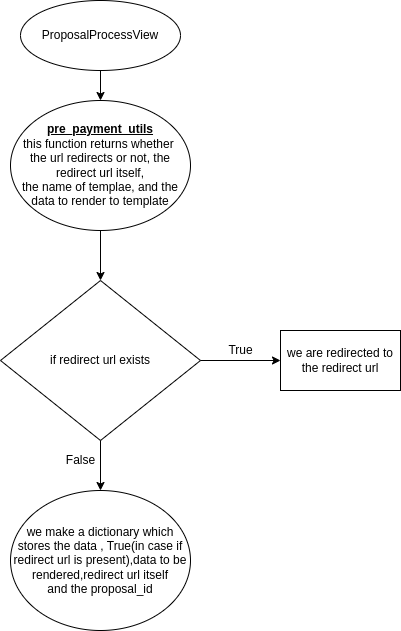

The diagram above was exported from draw.io. Its source (the exported page's mxGraphModel, read from the mxfile embedded in the PNG):
<mxGraphModel dx="808" dy="495" grid="1" gridSize="10" guides="1" tooltips="1" connect="1" arrows="1" fold="1" page="1" pageScale="1" pageWidth="827" pageHeight="1169" math="0" shadow="0">
  <root>
    <mxCell id="0" />
    <mxCell id="1" parent="0" />
    <mxCell id="K1qwXypX5YwrlyXbWB4m-1" value="ProposalProcessView" style="ellipse;whiteSpace=wrap;html=1;" vertex="1" parent="1">
      <mxGeometry x="120" y="80" width="160" height="70" as="geometry" />
    </mxCell>
    <mxCell id="K1qwXypX5YwrlyXbWB4m-2" value="" style="endArrow=classic;html=1;rounded=0;exitX=0.5;exitY=1;exitDx=0;exitDy=0;" edge="1" parent="1" source="K1qwXypX5YwrlyXbWB4m-1">
      <mxGeometry width="50" height="50" relative="1" as="geometry">
        <mxPoint x="390" y="280" as="sourcePoint" />
        <mxPoint x="200" y="180" as="targetPoint" />
      </mxGeometry>
    </mxCell>
    <mxCell id="K1qwXypX5YwrlyXbWB4m-3" value="&lt;b style=&quot;text-decoration-line: underline;&quot;&gt;pre_payment_utils&lt;/b&gt;&lt;br&gt;this function returns whether&amp;nbsp;&lt;br&gt;the url redirects or not, the redirect url itself,&lt;br&gt;the name of templae, and the data to render to template" style="ellipse;whiteSpace=wrap;html=1;" vertex="1" parent="1">
      <mxGeometry x="110" y="180" width="180" height="130" as="geometry" />
    </mxCell>
    <mxCell id="K1qwXypX5YwrlyXbWB4m-4" value="" style="endArrow=classic;html=1;rounded=0;exitX=0.5;exitY=1;exitDx=0;exitDy=0;" edge="1" parent="1" source="K1qwXypX5YwrlyXbWB4m-3">
      <mxGeometry width="50" height="50" relative="1" as="geometry">
        <mxPoint x="370" y="370" as="sourcePoint" />
        <mxPoint x="200" y="360" as="targetPoint" />
      </mxGeometry>
    </mxCell>
    <mxCell id="K1qwXypX5YwrlyXbWB4m-7" value="if redirect url exists" style="rhombus;whiteSpace=wrap;html=1;" vertex="1" parent="1">
      <mxGeometry x="100" y="360" width="200" height="160" as="geometry" />
    </mxCell>
    <mxCell id="K1qwXypX5YwrlyXbWB4m-8" value="" style="endArrow=classic;html=1;rounded=0;exitX=1;exitY=0.5;exitDx=0;exitDy=0;" edge="1" parent="1" source="K1qwXypX5YwrlyXbWB4m-7">
      <mxGeometry width="50" height="50" relative="1" as="geometry">
        <mxPoint x="330" y="570" as="sourcePoint" />
        <mxPoint x="380" y="440" as="targetPoint" />
      </mxGeometry>
    </mxCell>
    <mxCell id="K1qwXypX5YwrlyXbWB4m-9" value="True" style="text;html=1;align=center;verticalAlign=middle;resizable=0;points=[];autosize=1;strokeColor=none;fillColor=none;" vertex="1" parent="1">
      <mxGeometry x="315" y="415" width="50" height="30" as="geometry" />
    </mxCell>
    <mxCell id="K1qwXypX5YwrlyXbWB4m-10" value="we are redirected to&lt;br&gt;the redirect url" style="rounded=0;whiteSpace=wrap;html=1;" vertex="1" parent="1">
      <mxGeometry x="380" y="410" width="120" height="60" as="geometry" />
    </mxCell>
    <mxCell id="K1qwXypX5YwrlyXbWB4m-11" value="" style="endArrow=classic;html=1;rounded=0;exitX=0.5;exitY=1;exitDx=0;exitDy=0;entryX=0.5;entryY=0;entryDx=0;entryDy=0;" edge="1" parent="1" source="K1qwXypX5YwrlyXbWB4m-7" target="K1qwXypX5YwrlyXbWB4m-12">
      <mxGeometry width="50" height="50" relative="1" as="geometry">
        <mxPoint x="330" y="560" as="sourcePoint" />
        <mxPoint x="200" y="550" as="targetPoint" />
      </mxGeometry>
    </mxCell>
    <mxCell id="K1qwXypX5YwrlyXbWB4m-12" value="we make a dictionary which stores the data , True(in case if redirect url is present),data to be rendered,redirect url itself&lt;br&gt;and the proposal_id" style="ellipse;whiteSpace=wrap;html=1;" vertex="1" parent="1">
      <mxGeometry x="110" y="570" width="180" height="140" as="geometry" />
    </mxCell>
    <mxCell id="K1qwXypX5YwrlyXbWB4m-13" value="False" style="text;html=1;align=center;verticalAlign=middle;resizable=0;points=[];autosize=1;strokeColor=none;fillColor=none;" vertex="1" parent="1">
      <mxGeometry x="155" y="525" width="50" height="30" as="geometry" />
    </mxCell>
  </root>
</mxGraphModel>